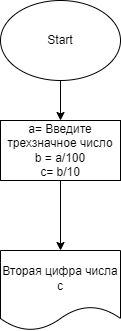

The diagram above was exported from draw.io. Its source (the exported page's mxGraphModel, read from the mxfile embedded in the PNG):
<mxGraphModel dx="1118" dy="646" grid="1" gridSize="10" guides="1" tooltips="1" connect="1" arrows="1" fold="1" page="1" pageScale="1" pageWidth="827" pageHeight="1169" math="0" shadow="0">
  <root>
    <mxCell id="0" />
    <mxCell id="1" parent="0" />
    <mxCell id="4" value="" style="edgeStyle=none;html=1;" edge="1" parent="1" source="2" target="3">
      <mxGeometry relative="1" as="geometry" />
    </mxCell>
    <mxCell id="2" value="Start" style="ellipse;whiteSpace=wrap;html=1;" vertex="1" parent="1">
      <mxGeometry x="90" y="30" width="120" height="80" as="geometry" />
    </mxCell>
    <mxCell id="6" value="" style="edgeStyle=none;html=1;" edge="1" parent="1" source="3" target="5">
      <mxGeometry relative="1" as="geometry" />
    </mxCell>
    <mxCell id="3" value="a= Введите трехзначное число&lt;br&gt;b = a/100&lt;br&gt;c= b/10" style="whiteSpace=wrap;html=1;" vertex="1" parent="1">
      <mxGeometry x="90" y="150" width="120" height="60" as="geometry" />
    </mxCell>
    <mxCell id="5" value="Вторая цифра числа &lt;br&gt;c" style="shape=document;whiteSpace=wrap;html=1;boundedLbl=1;" vertex="1" parent="1">
      <mxGeometry x="90" y="280" width="120" height="80" as="geometry" />
    </mxCell>
  </root>
</mxGraphModel>